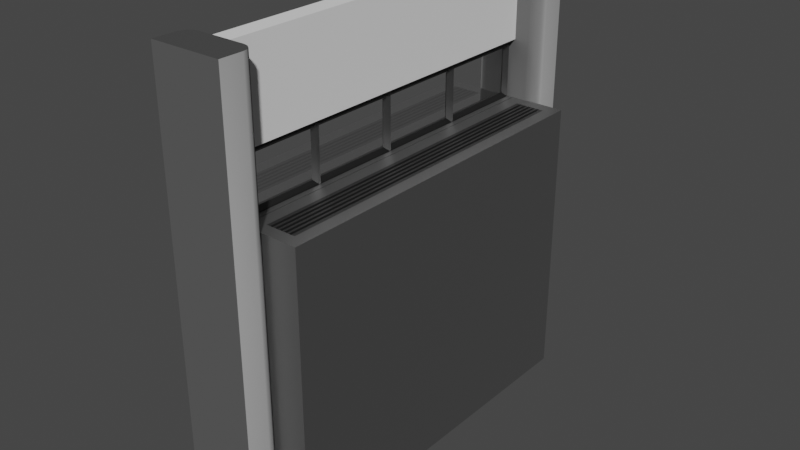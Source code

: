 # Source: window-2.blend  (saved by Blender 3.6.13; exported with 4.5.12 LTS)
import bpy
from mathutils import Matrix  # noqa: F401  (used for matrix-valued properties, if any)

bpy.ops.wm.read_factory_settings(use_empty=True)
scene = bpy.context.scene
scene.name = 'Scene'

# ---- collections
col_collection = bpy.data.collections.new('Collection'); scene.collection.children.link(col_collection)

# ---- images (referenced by path relative to the original .blend; pixels are not part of the script)
import os
ASSET_DIR = os.environ.get("B2B_ASSET_DIR", "")  # directory of the original .blend (textures are referenced by path, not embedded)
HERE = os.path.dirname(os.path.abspath(__file__))  # packed textures are extracted next to this script under _unpacked/

def load_image(name, relpath, width, height, colorspace="sRGB"):
    """Load a texture the original file referenced (path relative to the .blend, or extracted next to this script)."""
    p = next((c for c in (os.path.join(HERE, relpath), os.path.join(ASSET_DIR, relpath)) if relpath and os.path.exists(c)), "")
    if p:
        img = bpy.data.images.load(p, check_existing=True)
        img.name = name
    else:  # same state as the original file: an image datablock whose file is absent (Cycles renders it pink)
        img = bpy.data.images.new(name, width, height)
        img.source = "FILE"
        img.filepath = "//" + (relpath or name)
    img.colorspace_settings.name = colorspace
    return img
img_stucco_normal_jpg = load_image('stucco-normal.jpg', 'stucco-normal.jpg', 1024, 1024, 'sRGB')

# ---- materials (node trees are filled in below, after node groups)
mat_metal_001 = bpy.data.materials.new('metal.001')
mat_metal_001.use_transparent_shadow = False
mat_darkmet = bpy.data.materials.new('darkmet')
mat_darkmet.use_transparent_shadow = False
mat_metal = bpy.data.materials.new('metal')
mat_metal.use_transparent_shadow = False
mat_material_001 = bpy.data.materials.new('Material.001')
mat_material_001.use_transparent_shadow = False
mat_window_001 = bpy.data.materials.new('window.001')
mat_window_001.surface_render_method = 'BLENDED'
mat_window_001.blend_method = 'BLEND'
mat_window_001.use_transparent_shadow = False
mat_gray = bpy.data.materials.new('gray')
mat_gray.use_transparent_shadow = False

# ---- node groups
ng_auto_smooth = bpy.data.node_groups.new('Auto Smooth', 'GeometryNodeTree')
_s = ng_auto_smooth.interface.new_socket(name='Geometry', in_out='OUTPUT', socket_type='NodeSocketGeometry')
_s = ng_auto_smooth.interface.new_socket(name='Geometry', in_out='INPUT', socket_type='NodeSocketGeometry')
_s = ng_auto_smooth.interface.new_socket(name='Angle', in_out='INPUT', socket_type='NodeSocketFloat')
_s.subtype = 'ANGLE'
_s.min_value = 0.0
_s.max_value = 3.142
ng_auto_smooth.is_modifier = True
_N = ng_auto_smooth.nodes; _L = ng_auto_smooth.links
n0 = _N.new('NodeGroupOutput'); n0.name = 'Group Output'; n0.location = (480, -100)
n1 = _N.new('NodeGroupInput'); n1.name = 'Group Input'; n1.location = (-420, -300)
n2 = _N.new('NodeGroupInput'); n2.name = 'Group Input.001'; n2.location = (-60, -100)
n3 = _N.new('GeometryNodeSetShadeSmooth'); n3.name = 'Set Shade Smooth'; n3.location = (120, -100)
n3.domain = 'EDGE'
n4 = _N.new('GeometryNodeSetShadeSmooth'); n4.name = 'Set Shade Smooth.001'; n4.location = (300, -100)
n5 = _N.new('GeometryNodeInputMeshEdgeAngle'); n5.name = 'Edge Angle'; n5.location = (-420, -220)
n6 = _N.new('GeometryNodeInputEdgeSmooth'); n6.name = 'Is Edge Smooth'; n6.location = (-60, -160)
n7 = _N.new('GeometryNodeInputShadeSmooth'); n7.name = 'Is Face Smooth'; n7.location = (-240, -340)
n8 = _N.new('FunctionNodeBooleanMath'); n8.name = 'Boolean Math'; n8.location = (-60, -220)
n9 = _N.new('FunctionNodeCompare'); n9.name = 'Compare'; n9.location = (-240, -180)
n9.operation = 'LESS_EQUAL'
_L.new(n5.outputs[0], n9.inputs[0])
_L.new(n4.outputs[0], n0.inputs[0])
_L.new(n1.outputs[1], n9.inputs[1])
_L.new(n9.outputs[0], n8.inputs[0])
_L.new(n7.outputs[0], n8.inputs[1])
_L.new(n2.outputs[0], n3.inputs[0])
_L.new(n6.outputs[0], n3.inputs[1])
_L.new(n3.outputs[0], n4.inputs[0])
_L.new(n8.outputs[0], n3.inputs[2])
n0.is_active_output = True

# ---- material node trees
mat_metal_001.use_nodes = True; mat_metal_001.node_tree.nodes.clear()
_N = mat_metal_001.node_tree.nodes; _L = mat_metal_001.node_tree.links
n0 = _N.new('ShaderNodeBsdfPrincipled'); n0.name = 'Principled BSDF'; n0.location = (10, 300)
n0.distribution = 'GGX'
n0.subsurface_method = 'RANDOM_WALK_SKIN'
n0.inputs[0].default_value = (0.3931, 0.3931, 0.3931, 1.0)
n0.inputs[1].default_value = 1.0
n0.inputs[3].default_value = 1.45
n0.inputs[27].default_value = (0.0, 0.0, 0.0, 1.0)
n0.inputs[28].default_value = 1.0
n1 = _N.new('ShaderNodeOutputMaterial'); n1.name = 'Material Output'; n1.location = (300, 300)
_L.new(n0.outputs[0], n1.inputs[0])
n1.is_active_output = True
mat_darkmet.use_nodes = True; mat_darkmet.node_tree.nodes.clear()
_N = mat_darkmet.node_tree.nodes; _L = mat_darkmet.node_tree.links
n0 = _N.new('ShaderNodeBsdfPrincipled'); n0.name = 'Principled BSDF'; n0.location = (10, 300)
n0.distribution = 'GGX'
n0.subsurface_method = 'RANDOM_WALK_SKIN'
n0.inputs[0].default_value = (0.168, 0.168, 0.168, 1.0)
n0.inputs[1].default_value = 1.0
n0.inputs[3].default_value = 1.45
n0.inputs[27].default_value = (0.0, 0.0, 0.0, 1.0)
n0.inputs[28].default_value = 1.0
n1 = _N.new('ShaderNodeOutputMaterial'); n1.name = 'Material Output'; n1.location = (300, 300)
_L.new(n0.outputs[0], n1.inputs[0])
n1.is_active_output = True
mat_metal.use_nodes = True; mat_metal.node_tree.nodes.clear()
_N = mat_metal.node_tree.nodes; _L = mat_metal.node_tree.links
n0 = _N.new('ShaderNodeBsdfPrincipled'); n0.name = 'Principled BSDF'; n0.location = (10, 300)
n0.distribution = 'GGX'
n0.subsurface_method = 'RANDOM_WALK_SKIN'
n0.inputs[0].default_value = (0.08001, 0.08001, 0.08001, 1.0)
n0.inputs[1].default_value = 1.0
n0.inputs[3].default_value = 1.45
n0.inputs[27].default_value = (0.0, 0.0, 0.0, 1.0)
n0.inputs[28].default_value = 1.0
n1 = _N.new('ShaderNodeOutputMaterial'); n1.name = 'Material Output'; n1.location = (300, 300)
_L.new(n0.outputs[0], n1.inputs[0])
n1.is_active_output = True
mat_material_001.use_nodes = True; mat_material_001.node_tree.nodes.clear()
_N = mat_material_001.node_tree.nodes; _L = mat_material_001.node_tree.links
n0 = _N.new('ShaderNodeBsdfPrincipled'); n0.name = 'Principled BSDF'; n0.location = (10, 300)
n0.distribution = 'GGX'
n0.subsurface_method = 'RANDOM_WALK_SKIN'
n0.inputs[3].default_value = 1.45
n0.inputs[27].default_value = (0.0, 0.0, 0.0, 1.0)
n0.inputs[28].default_value = 1.0
n1 = _N.new('ShaderNodeOutputMaterial'); n1.name = 'Material Output'; n1.location = (300, 300)
_L.new(n0.outputs[0], n1.inputs[0])
n1.is_active_output = True
mat_window_001.use_nodes = True; mat_window_001.node_tree.nodes.clear()
_N = mat_window_001.node_tree.nodes; _L = mat_window_001.node_tree.links
n0 = _N.new('ShaderNodeBsdfPrincipled'); n0.name = 'Principled BSDF'; n0.location = (10, 300)
n0.distribution = 'GGX'
n0.subsurface_method = 'RANDOM_WALK_SKIN'
n0.inputs[0].default_value = (1.0, 1.0, 1.0, 1.0)
n0.inputs[1].default_value = 1.0
n0.inputs[2].default_value = 0.0
n0.inputs[3].default_value = 1.45
n0.inputs[4].default_value = 0.3
n0.inputs[27].default_value = (0.0, 0.0, 0.0, 1.0)
n0.inputs[28].default_value = 1.0
n1 = _N.new('ShaderNodeOutputMaterial'); n1.name = 'Material Output'; n1.location = (300, 300)
_L.new(n0.outputs[0], n1.inputs[0])
n1.is_active_output = True
mat_gray.use_nodes = True; mat_gray.node_tree.nodes.clear()
_N = mat_gray.node_tree.nodes; _L = mat_gray.node_tree.links
n0 = _N.new('ShaderNodeBsdfPrincipled'); n0.name = 'Principled BSDF'; n0.location = (10, 300)
n0.distribution = 'GGX'
n0.subsurface_method = 'RANDOM_WALK_SKIN'
n0.inputs[0].default_value = (0.1626, 0.1626, 0.1626, 1.0)
n0.inputs[3].default_value = 1.45
n0.inputs[27].default_value = (0.0, 0.0, 0.0, 1.0)
n0.inputs[28].default_value = 1.0
n1 = _N.new('ShaderNodeOutputMaterial'); n1.name = 'Material Output'; n1.location = (300, 300)
n2 = _N.new('ShaderNodeNormalMap'); n2.name = 'Normal Map'; n2.location = (-209, -261)
n3 = _N.new('ShaderNodeTexImage'); n3.name = 'Image Texture'; n3.location = (-532, -358)
n3.image = img_stucco_normal_jpg
_L.new(n0.outputs[0], n1.inputs[0])
_L.new(n2.outputs[0], n0.inputs[5])
_L.new(n3.outputs[0], n2.inputs[1])
n1.is_active_output = True

# ---- world
world_world = bpy.data.worlds.new('World'); scene.world = world_world
world_world.use_nodes = True; world_world.node_tree.nodes.clear()
_N = world_world.node_tree.nodes; _L = world_world.node_tree.links
n0 = _N.new('ShaderNodeOutputWorld'); n0.name = 'World Output'; n0.location = (300, 300)
n1 = _N.new('ShaderNodeBackground'); n1.name = 'Background'; n1.location = (10, 300)
n1.inputs[0].default_value = (0.05088, 0.05088, 0.05088, 1.0)
_L.new(n1.outputs[0], n0.inputs[0])
n0.is_active_output = True
world_world.color = (0.05088, 0.05088, 0.05088)
world_world.use_sun_shadow = False
world_world.sun_shadow_jitter_overblur = 0.0

# ---- meshes
me_cube_003 = bpy.data.meshes.new('Cube.003')
me_cube_003.from_pydata([(1.0, 1.0, 6.314), (1.0, 1.0, -1.0), (1.0, -1.0, 6.314), (1.0, -1.0, -1.0), (-1.0, 1.0, 6.314), (-1.0, 1.0, -1.0), (-1.0, -1.0, 6.314), (-1.0, -1.0, -1.0), (0.5376, -0.9314, 6.314), (-0.5376, -0.9314, 6.314), (0.5376, 0.9314, 6.314), (-0.5376, 0.9314, 6.314), (-0.04646, 0.9314, 6.076), (0.04646, 0.9314, 6.076), (0.2257, -0.9314, 6.076), (0.1327, -0.9314, 6.076), (0.1327, 0.9314, 6.076), (0.2257, 0.9314, 6.076), (0.4049, -0.9314, 6.076), (0.3119, -0.9314, 6.076), (0.3119, 0.9314, 6.076), (0.4049, 0.9314, 6.076), (0.4049, -0.9314, 6.314), (0.3119, -0.9314, 6.314), (0.2257, -0.9314, 6.314), (0.1327, -0.9314, 6.314), (0.04646, -0.9314, 6.314), (-0.04646, -0.9314, 6.314), (-0.1327, -0.9314, 6.314), (-0.2257, -0.9314, 6.314), (-0.3119, -0.9314, 6.314), (-0.4049, -0.9314, 6.314), (-0.4049, 0.9314, 6.314), (-0.3119, 0.9314, 6.314), (-0.2257, 0.9314, 6.314), (-0.1327, 0.9314, 6.314), (-0.04646, 0.9314, 6.314), (0.04646, 0.9314, 6.314), (0.1327, 0.9314, 6.314), (0.2257, 0.9314, 6.314), (0.3119, 0.9314, 6.314), (0.4049, 0.9314, 6.314), (-0.04646, -0.9314, 6.076), (0.04646, -0.9314, 6.076), (-0.1327, 0.9314, 6.076), (-0.2257, 0.9314, 6.076), (-0.2257, -0.9314, 6.076), (-0.1327, -0.9314, 6.076), (-0.3119, 0.9314, 6.076), (-0.4049, 0.9314, 6.076), (-0.4049, -0.9314, 6.076), (-0.3119, -0.9314, 6.076), (-1.023, 1.0, 6.314), (-1.023, 1.0, -1.0), (-1.023, -1.0, 6.314), (-1.023, -1.0, -1.0), (-1.691, 1.0, 6.314), (-1.691, 1.0, -1.0), (-1.691, -1.0, 6.314), (-1.691, -1.0, -1.0), (-1.484, -0.9885, 7.833), (-1.23, -0.9885, 7.833), (-1.484, -0.9885, 6.313), (-1.23, -0.9885, 6.313), (-1.484, 0.9885, 7.833), (-1.23, 0.9885, 7.833), (-1.484, 0.9885, 6.313), (-1.23, 0.9885, 6.313), (-1.484, -0.9885, 7.712), (-1.23, -0.9885, 7.712), (-1.484, 0.9885, 7.712), (-1.23, 0.9885, 7.712), (-1.484, -0.4943, 6.313), (-1.23, -0.4943, 6.313), (-1.484, 0.0, 6.313), (-1.23, 0.0, 6.313), (-1.484, 0.4943, 6.313), (-1.23, 0.4943, 6.313), (-1.484, -0.4943, 7.712), (-1.23, -0.4943, 7.712), (-1.484, 0.0, 7.712), (-1.23, 0.0, 7.712), (-1.484, 0.4943, 7.712), (-1.23, 0.4943, 7.712), (-1.484, 0.5019, 6.341), (-1.23, 0.5019, 6.341), (-1.484, 0.9809, 6.341), (-1.23, 0.9809, 6.341), (-1.484, 0.9809, 7.685), (-1.23, 0.9809, 7.685), (-1.484, 0.5019, 7.685), (-1.23, 0.5019, 7.685), (-1.484, 0.007661, 6.341), (-1.23, 0.007661, 6.341), (-1.484, 0.4866, 6.341), (-1.23, 0.4866, 6.341), (-1.484, 0.007661, 7.685), (-1.23, 0.007661, 7.685), (-1.484, 0.4866, 7.685), (-1.23, 0.4866, 7.685), (-1.484, -0.4866, 6.341), (-1.23, -0.4866, 6.341), (-1.484, -0.007661, 6.341), (-1.23, -0.007661, 6.341), (-1.484, -0.4866, 7.685), (-1.23, -0.4866, 7.685), (-1.484, -0.007661, 7.685), (-1.23, -0.007661, 7.685), (-1.484, -0.9809, 7.685), (-1.23, -0.9809, 7.685), (-1.484, -0.9809, 6.341), (-1.23, -0.9809, 6.341), (-1.484, -0.5019, 6.341), (-1.23, -0.5019, 6.341), (-1.484, -0.5019, 7.685), (-1.23, -0.5019, 7.685), (-1.357, 0.969, 6.498), (-1.357, 0.969, 7.527), (-1.357, 1.0, 7.64), (-1.357, 1.0, 6.385), (-1.357, -0.969, 7.798), (-1.357, -0.4943, 7.798), (-1.357, 3.553e-15, 7.798), (-1.357, 0.4943, 7.798), (-1.357, 0.969, 7.798), (-1.357, -0.9313, 6.404), (-1.357, -0.5515, 6.404), (-1.357, -0.5086, 6.25), (-1.357, -0.9742, 6.25), (-1.357, -0.05723, 7.621), (-1.357, -0.437, 7.621), (-1.357, -0.4799, 7.775), (-1.357, -0.01433, 7.775), (-1.357, 0.05723, 6.404), (-1.357, 0.437, 6.404), (-1.357, 0.4799, 6.25), (-1.357, 0.01433, 6.25), (-1.357, 0.5215, 7.594), (-1.357, 0.5215, 6.432), (-1.357, 0.9613, 6.432), (-1.357, 0.9613, 7.594), (-1.357, 0.9313, 7.621), (-1.357, 0.5515, 7.621), (-1.357, 0.5086, 7.775), (-1.357, 0.9742, 7.775), (-1.357, 0.5138, 7.527), (-1.357, 0.5138, 6.498), (-1.357, 0.4824, 6.385), (-1.357, 0.4824, 7.64), (-1.357, 0.5515, 6.404), (-1.357, 0.9313, 6.404), (-1.357, 0.9742, 6.25), (-1.357, 0.5086, 6.25), (-1.357, 0.02719, 7.594), (-1.357, 0.02719, 6.432), (-1.357, 0.4671, 6.432), (-1.357, 0.4671, 7.594), (-1.357, 0.01953, 7.527), (-1.357, 0.01953, 6.498), (-1.357, -0.01187, 6.385), (-1.357, -0.01187, 7.64), (-1.357, 0.437, 7.621), (-1.357, 0.05723, 7.621), (-1.357, 0.01433, 7.775), (-1.357, 0.4799, 7.775), (-1.357, 0.4747, 6.498), (-1.357, 0.4747, 7.527), (-1.357, 0.5061, 7.64), (-1.357, 0.5061, 6.385), (-1.357, -0.4671, 7.594), (-1.357, -0.4671, 6.432), (-1.357, -0.02719, 6.432), (-1.357, -0.02719, 7.594), (-1.357, -0.01953, 6.498), (-1.357, -0.01953, 7.527), (-1.357, 0.01187, 7.64), (-1.357, 0.01187, 6.385), (-1.357, -0.437, 6.404), (-1.357, -0.05723, 6.404), (-1.357, -0.01433, 6.25), (-1.357, -0.4799, 6.25), (-1.357, -0.4747, 7.527), (-1.357, -0.4747, 6.498), (-1.357, -0.5061, 6.385), (-1.357, -0.5061, 7.64), (-1.357, -0.9613, 7.594), (-1.357, -0.9613, 6.432), (-1.357, -0.5215, 6.432), (-1.357, -0.5215, 7.594), (-1.357, -0.969, 7.527), (-1.357, -0.969, 6.498), (-1.357, -1.0, 6.385), (-1.357, -1.0, 7.64), (-1.357, -0.5515, 7.621), (-1.357, -0.9313, 7.621), (-1.357, -0.9742, 7.775), (-1.357, -0.5086, 7.775), (-1.357, -0.5138, 6.498), (-1.357, -0.5138, 7.527), (-1.357, -0.4824, 7.64), (-1.357, -0.4824, 6.385), (-1.357, -0.9885, 6.313), (-1.357, 0.9885, 6.313), (-1.357, -0.9885, 7.712), (-1.357, 0.9885, 7.712), (-1.357, -0.4943, 6.313), (-1.357, 0.0, 6.313), (-1.357, 0.4943, 6.313), (-1.357, -0.4943, 7.712), (-1.357, 0.0, 7.712), (-1.357, 0.4943, 7.712), (-1.357, 0.5019, 6.341), (-1.357, 0.9809, 6.341), (-1.357, 0.9809, 7.685), (-1.357, 0.5019, 7.685), (-1.357, 0.007661, 6.341), (-1.357, 0.4866, 6.341), (-1.357, 0.007661, 7.685), (-1.357, 0.4866, 7.685), (-1.357, -0.4866, 6.341), (-1.357, -0.007661, 6.341), (-1.357, -0.4866, 7.685), (-1.357, -0.007661, 7.685), (-1.357, -0.9809, 7.685), (-1.357, -0.9809, 6.341), (-1.357, -0.5019, 6.341), (-1.357, -0.5019, 7.685)], [], [(20, 19, 18, 21), (3, 2, 6, 7), (7, 6, 4, 5), (5, 1, 3, 7), (1, 0, 2, 3), (5, 4, 0, 1), (0, 4, 11, 32, 33, 34, 35, 36, 37, 38, 39, 40, 41, 10), (40, 39, 24, 23), (4, 6, 9, 11), (2, 0, 10, 8), (6, 2, 8, 22, 23, 24, 25, 26, 27, 28, 29, 30, 31, 9), (38, 37, 26, 25), (36, 35, 28, 27), (34, 33, 30, 29), (32, 11, 9, 31), (31, 30, 51, 50), (22, 41, 21, 18), (27, 26, 43, 42), (32, 31, 50, 49), (23, 22, 18, 19), (10, 41, 22, 8), (16, 15, 14, 17), (12, 42, 43, 13), (45, 46, 47, 44), (49, 50, 51, 48), (26, 37, 13, 43), (39, 38, 16, 17), (30, 33, 48, 51), (35, 34, 45, 44), (38, 25, 15, 16), (34, 29, 46, 45), (25, 24, 14, 15), (29, 28, 47, 46), (24, 39, 17, 14), (41, 40, 20, 21), (28, 35, 44, 47), (37, 36, 12, 13), (40, 23, 19, 20), (33, 32, 49, 48), (36, 27, 42, 12), (52, 56, 58, 54), (55, 54, 58, 59), (59, 58, 56, 57), (57, 53, 55, 59), (53, 52, 54, 55), (57, 56, 52, 53), (116, 117, 70, 66), (117, 116, 67, 71), (117, 118, 88, 70), (118, 117, 71, 89), (118, 119, 86, 88), (119, 118, 89, 87), (119, 116, 66, 86), (116, 119, 87, 67), (120, 68, 60), (120, 61, 69), (120, 121, 78, 68), (121, 120, 69, 79), (121, 122, 80, 78), (122, 121, 79, 81), (122, 123, 82, 80), (123, 122, 81, 83), (123, 124, 70, 82), (124, 123, 83, 71), (124, 64, 70), (124, 71, 65), (124, 120, 60, 64), (120, 124, 65, 61), (125, 126, 72, 62), (126, 125, 63, 73), (126, 127, 112, 72), (127, 126, 73, 113), (127, 128, 110, 112), (128, 127, 113, 111), (128, 125, 62, 110), (125, 128, 111, 63), (129, 130, 78, 80), (130, 129, 81, 79), (130, 131, 104, 78), (131, 130, 79, 105), (131, 132, 106, 104), (132, 131, 105, 107), (132, 129, 80, 106), (129, 132, 107, 81), (133, 134, 76, 74), (134, 133, 75, 77), (134, 135, 94, 76), (135, 134, 77, 95), (135, 136, 92, 94), (136, 135, 95, 93), (136, 133, 74, 92), (133, 136, 93, 75), (137, 138, 84, 90), (138, 137, 91, 85), (138, 139, 86, 84), (139, 138, 85, 87), (139, 140, 88, 86), (140, 139, 87, 89), (140, 137, 90, 88), (137, 140, 89, 91), (141, 142, 82, 70), (142, 141, 71, 83), (142, 143, 90, 82), (143, 142, 83, 91), (143, 144, 88, 90), (144, 143, 91, 89), (144, 141, 70, 88), (141, 144, 89, 71), (145, 146, 76, 82), (146, 145, 83, 77), (146, 147, 84, 76), (147, 146, 77, 85), (147, 148, 90, 84), (148, 147, 85, 91), (148, 145, 82, 90), (145, 148, 91, 83), (149, 150, 66, 76), (150, 149, 77, 67), (150, 151, 86, 66), (151, 150, 67, 87), (151, 152, 84, 86), (152, 151, 87, 85), (152, 149, 76, 84), (149, 152, 85, 77), (153, 154, 92, 96), (154, 153, 97, 93), (154, 155, 94, 92), (155, 154, 93, 95), (155, 156, 98, 94), (156, 155, 95, 99), (156, 153, 96, 98), (153, 156, 99, 97), (157, 158, 74, 80), (158, 157, 81, 75), (158, 159, 92, 74), (159, 158, 75, 93), (159, 160, 96, 92), (160, 159, 93, 97), (160, 157, 80, 96), (157, 160, 97, 81), (161, 162, 80, 82), (162, 161, 83, 81), (162, 163, 96, 80), (163, 162, 81, 97), (163, 164, 98, 96), (164, 163, 97, 99), (164, 161, 82, 98), (161, 164, 99, 83), (165, 166, 82, 76), (166, 165, 77, 83), (166, 167, 98, 82), (167, 166, 83, 99), (167, 168, 94, 98), (168, 167, 99, 95), (168, 165, 76, 94), (165, 168, 95, 77), (169, 170, 100, 104), (170, 169, 105, 101), (170, 171, 102, 100), (171, 170, 101, 103), (171, 172, 106, 102), (172, 171, 103, 107), (172, 169, 104, 106), (169, 172, 107, 105), (173, 174, 80, 74), (174, 173, 75, 81), (174, 175, 106, 80), (175, 174, 81, 107), (175, 176, 102, 106), (176, 175, 107, 103), (176, 173, 74, 102), (173, 176, 103, 75), (177, 178, 74, 72), (178, 177, 73, 75), (178, 179, 102, 74), (179, 178, 75, 103), (179, 180, 100, 102), (180, 179, 103, 101), (180, 177, 72, 100), (177, 180, 101, 73), (181, 182, 72, 78), (182, 181, 79, 73), (182, 183, 100, 72), (183, 182, 73, 101), (183, 184, 104, 100), (184, 183, 101, 105), (184, 181, 78, 104), (181, 184, 105, 79), (185, 186, 110, 108), (186, 185, 109, 111), (186, 187, 112, 110), (187, 186, 111, 113), (187, 188, 114, 112), (188, 187, 113, 115), (188, 185, 108, 114), (185, 188, 115, 109), (189, 190, 62, 68), (190, 189, 69, 63), (190, 191, 110, 62), (191, 190, 63, 111), (191, 192, 108, 110), (192, 191, 111, 109), (192, 189, 68, 108), (189, 192, 109, 69), (193, 194, 68, 78), (194, 193, 79, 69), (194, 195, 108, 68), (195, 194, 69, 109), (195, 196, 114, 108), (196, 195, 109, 115), (196, 193, 78, 114), (193, 196, 115, 79), (197, 198, 78, 72), (198, 197, 73, 79), (198, 199, 114, 78), (199, 198, 79, 115), (199, 200, 112, 114), (200, 199, 115, 113), (200, 197, 72, 112), (197, 200, 113, 73), (202, 204, 213, 212), (201, 205, 225, 224), (209, 208, 221, 222), (206, 207, 216, 215), (204, 210, 214, 213), (210, 207, 211, 214), (207, 202, 212, 211), (209, 206, 215, 217), (210, 209, 217, 218), (207, 210, 218, 216), (221, 219, 220, 222), (206, 209, 222, 220), (205, 206, 220, 219), (208, 205, 219, 221), (203, 201, 224, 223), (208, 203, 223, 226), (205, 208, 226, 225), (156, 153, 154, 155), (188, 185, 186, 187), (140, 137, 138, 139)])
me_cube_003.polygons.foreach_set('material_index', [1, 0, 0, 0, 0, 0, 0, 1, 0, 0, 0, 1, 1, 1, 1, 1, 1, 1, 1, 1, 1, 1, 1, 1, 1, 1, 1, 1, 1, 1, 1, 1, 1, 1, 1, 1, 1, 1, 1, 1, 0, 0, 0, 0, 0, 0, 2, 2, 2, 2, 2, 2, 2, 2, 2, 2, 2, 2, 2, 2, 2, 2, 2, 2, 2, 2, 2, 2, 2, 2, 2, 2, 2, 2, 2, 2, 2, 2, 2, 2, 2, 2, 2, 2, 2, 2, 2, 2, 2, 2, 2, 2, 2, 2, 2, 2, 2, 2, 2, 2, 2, 2, 2, 2, 2, 2, 2, 2, 2, 2, 2, 2, 2, 2, 2, 2, 2, 2, 2, 2, 2, 2, 2, 2, 2, 2, 2, 2, 2, 2, 2, 2, 2, 2, 2, 2, 2, 2, 2, 2, 2, 2, 2, 2, 2, 2, 2, 2, 2, 2, 2, 2, 2, 2, 2, 2, 2, 2, 2, 2, 2, 2, 2, 2, 2, 2, 2, 2, 2, 2, 2, 2, 2, 2, 2, 2, 2, 2, 2, 2, 2, 2, 2, 2, 2, 2, 2, 2, 2, 2, 2, 2, 2, 2, 2, 2, 2, 2, 2, 2, 2, 2, 2, 2, 2, 2, 2, 2, 2, 2, 2, 2, 2, 2, 2, 2, 2, 2, 2, 2, 4, 4, 4, 4, 4, 4, 4, 4, 4, 4, 4, 4, 4, 4, 4, 4, 4, 4, 4, 4])
_uv = me_cube_003.uv_layers.new(name='UVMap')
_uv.uv.foreach_set('vector', [0.6775, 0.5, 0.6775, 0.75, 0.6559, 0.75, 0.6559, 0.5, 0.375, 0.75, 0.625, 0.75, 0.625, 1.0, 0.375, 1.0, 0.375, 0.0, 0.625, 0.0, 0.625, 0.25, 0.375, 0.25, 0.125, 0.5, 0.375, 0.5, 0.375, 0.75, 0.125, 0.75, 0.375, 0.5, 0.625, 0.5, 0.625, 0.75, 0.375, 0.75, 0.375, 0.25, 0.625, 0.25, 0.625, 0.5, 0.375, 0.5, 0.625, 0.5, 0.625, 0.25, 0.625, 0.25, 0.625, 0.2809, 0.625, 0.3025, 0.625, 0.3225, 0.625, 0.3441, 0.625, 0.3642, 0.625, 0.3858, 0.625, 0.4059, 0.625, 0.4275, 0.625, 0.4475, 0.625, 0.4691, 0.625, 0.5, 0.6775, 0.5, 0.6975, 0.5, 0.6975, 0.75, 0.6775, 0.75, 0.625, 0.25, 0.625, 0.0, 0.625, 0.0, 0.625, 0.25, 0.625, 0.75, 0.625, 0.5, 0.625, 0.5, 0.625, 0.75, 0.625, 1.0, 0.625, 0.75, 0.625, 0.75, 0.625, 0.7809, 0.625, 0.8025, 0.625, 0.8225, 0.625, 0.8441, 0.625, 0.8642, 0.625, 0.8858, 0.625, 0.9059, 0.625, 0.9275, 0.625, 0.9475, 0.625, 0.9691, 0.625, 1.0, 0.7191, 0.5, 0.7392, 0.5, 0.7392, 0.75, 0.7191, 0.75, 0.7608, 0.5, 0.7809, 0.5, 0.7809, 0.75, 0.7608, 0.75, 0.8025, 0.5, 0.8225, 0.5, 0.8225, 0.75, 0.8025, 0.75, 0.8441, 0.5, 0.875, 0.5, 0.875, 0.75, 0.8441, 0.75, 0.625, 0.9691, 0.625, 0.9475, 0.625, 0.9475, 0.625, 0.9691, 0.6559, 0.75, 0.6559, 0.5, 0.6559, 0.5, 0.6559, 0.75, 0.625, 0.8858, 0.625, 0.8642, 0.625, 0.8642, 0.625, 0.8858, 0.8441, 0.5, 0.8441, 0.75, 0.8441, 0.75, 0.8441, 0.5, 0.625, 0.8025, 0.625, 0.7809, 0.625, 0.7809, 0.625, 0.8025, 0.625, 0.5, 0.6559, 0.5, 0.6559, 0.75, 0.625, 0.75, 0.7191, 0.5, 0.7191, 0.75, 0.6975, 0.75, 0.6975, 0.5, 0.7608, 0.5, 0.7608, 0.75, 0.7392, 0.75, 0.7392, 0.5, 0.8025, 0.5, 0.8025, 0.75, 0.7809, 0.75, 0.7809, 0.5, 0.8441, 0.5, 0.8441, 0.75, 0.8225, 0.75, 0.8225, 0.5, 0.7392, 0.75, 0.7392, 0.5, 0.7392, 0.5, 0.7392, 0.75, 0.625, 0.4275, 0.625, 0.4059, 0.625, 0.4059, 0.625, 0.4275, 0.8225, 0.75, 0.8225, 0.5, 0.8225, 0.5, 0.8225, 0.75, 0.625, 0.3441, 0.625, 0.3225, 0.625, 0.3225, 0.625, 0.3441, 0.7191, 0.5, 0.7191, 0.75, 0.7191, 0.75, 0.7191, 0.5, 0.8025, 0.5, 0.8025, 0.75, 0.8025, 0.75, 0.8025, 0.5, 0.625, 0.8441, 0.625, 0.8225, 0.625, 0.8225, 0.625, 0.8441, 0.625, 0.9275, 0.625, 0.9059, 0.625, 0.9059, 0.625, 0.9275, 0.6975, 0.75, 0.6975, 0.5, 0.6975, 0.5, 0.6975, 0.75, 0.625, 0.4691, 0.625, 0.4475, 0.625, 0.4475, 0.625, 0.4691, 0.7809, 0.75, 0.7809, 0.5, 0.7809, 0.5, 0.7809, 0.75, 0.625, 0.3858, 0.625, 0.3642, 0.625, 0.3642, 0.625, 0.3858, 0.6775, 0.5, 0.6775, 0.75, 0.6775, 0.75, 0.6775, 0.5, 0.625, 0.3025, 0.625, 0.2809, 0.625, 0.2809, 0.625, 0.3025, 0.7608, 0.5, 0.7608, 0.75, 0.7608, 0.75, 0.7608, 0.5, 0.625, 0.5, 0.875, 0.5, 0.875, 0.75, 0.625, 0.75, 0.375, 0.75, 0.625, 0.75, 0.625, 1.0, 0.375, 1.0, 0.375, 0.0, 0.625, 0.0, 0.625, 0.25, 0.375, 0.25, 0.125, 0.5, 0.375, 0.5, 0.375, 0.75, 0.125, 0.75, 0.375, 0.5, 0.625, 0.5, 0.625, 0.75, 0.375, 0.75, 0.375, 0.25, 0.625, 0.25, 0.625, 0.5, 0.375, 0.5, 0.0, 0.0, 0.0, 0.0, 0.0, 0.0, 0.0, 0.0, 0.0, 0.0, 0.0, 0.0, 0.0, 0.0, 0.0, 0.0, 0.0, 0.0, 0.0, 0.0, 0.0, 0.0, 0.0, 0.0, 0.0, 0.0, 0.0, 0.0, 0.0, 0.0, 0.0, 0.0, 0.0, 0.0, 0.0, 0.0, 0.0, 0.0, 0.0, 0.0, 0.0, 0.0, 0.0, 0.0, 0.0, 0.0, 0.0, 0.0, 0.0, 0.0, 0.0, 0.0, 0.0, 0.0, 0.0, 0.0, 0.0, 0.0, 0.0, 0.0, 0.0, 0.0, 0.0, 0.0, 0.7521, 0.0, 0.7521, 0.0, 0.0, 0.0, 0.0, 0.0, 0.0, 0.0, 0.7521, 0.0, 0.7521, 0.0, 0.7521, 0.25, 0.7521, 0.25, 0.7521, 0.0, 0.7521, 0.25, 0.7521, 0.0, 0.7521, 0.0, 0.7521, 0.25, 0.7521, 0.25, 0.7521, 0.5, 0.7521, 0.5, 0.7521, 0.25, 0.7521, 0.5, 0.7521, 0.25, 0.7521, 0.25, 0.7521, 0.5, 0.7521, 0.5, 0.7521, 0.75, 0.7521, 0.75, 0.7521, 0.5, 0.7521, 0.75, 0.7521, 0.5, 0.7521, 0.5, 0.7521, 0.75, 0.7521, 0.75, 0.7521, 1.0, 0.7521, 1.0, 0.7521, 0.75, 0.7521, 1.0, 0.7521, 0.75, 0.7521, 0.75, 0.7521, 1.0, 0.0, 1.0, 0.0, 1.0, 0.7521, 1.0, 0.7521, 1.0, 0.7521, 1.0, 0.0, 1.0, 0.0, 1.0, 0.0, 0.0, 0.0, 0.0, 0.0, 1.0, 0.0, 0.0, 0.0, 1.0, 0.0, 1.0, 0.0, 0.0, 0.0, 0.0, 0.0, 0.0, 0.0, 0.0, 0.0, 0.0, 0.0, 0.0, 0.0, 0.0, 0.0, 0.0, 0.0, 0.0, 0.0, 0.0, 0.0, 0.0, 0.0, 0.0, 0.0, 0.0, 0.0, 0.0, 0.0, 0.0, 0.0, 0.0, 0.0, 0.0, 0.0, 0.0, 0.0, 0.0, 0.0, 0.0, 0.0, 0.0, 0.0, 0.0, 0.0, 0.0, 0.0, 0.0, 0.0, 0.0, 0.0, 0.0, 0.0, 0.0, 0.0, 0.0, 0.0, 0.0, 0.0, 0.0, 0.0, 0.0, 0.0, 0.0, 0.0, 0.0, 0.7521, 0.5, 0.7521, 0.25, 0.7521, 0.25, 0.7521, 0.5, 0.7521, 0.25, 0.7521, 0.5, 0.7521, 0.5, 0.7521, 0.25, 0.7521, 0.25, 0.7521, 0.25, 0.7521, 0.25, 0.7521, 0.25, 0.7521, 0.25, 0.7521, 0.25, 0.7521, 0.25, 0.7521, 0.25, 0.7521, 0.25, 0.7521, 0.5, 0.7521, 0.5, 0.7521, 0.25, 0.7521, 0.5, 0.7521, 0.25, 0.7521, 0.25, 0.7521, 0.5, 0.7521, 0.5, 0.7521, 0.5, 0.7521, 0.5, 0.7521, 0.5, 0.7521, 0.5, 0.7521, 0.5, 0.7521, 0.5, 0.7521, 0.5, 0.0, 0.0, 0.0, 0.0, 0.0, 0.0, 0.0, 0.0, 0.0, 0.0, 0.0, 0.0, 0.0, 0.0, 0.0, 0.0, 0.0, 0.0, 0.0, 0.0, 0.0, 0.0, 0.0, 0.0, 0.0, 0.0, 0.0, 0.0, 0.0, 0.0, 0.0, 0.0, 0.0, 0.0, 0.0, 0.0, 0.0, 0.0, 0.0, 0.0, 0.0, 0.0, 0.0, 0.0, 0.0, 0.0, 0.0, 0.0, 0.0, 0.0, 0.0, 0.0, 0.0, 0.0, 0.0, 0.0, 0.0, 0.0, 0.0, 0.0, 0.0, 0.0, 0.0, 0.0, 0.7521, 0.75, 1.0, 0.75, 1.0, 0.75, 0.7521, 0.75, 1.0, 0.75, 0.7521, 0.75, 0.7521, 0.75, 1.0, 0.75, 1.0, 0.75, 1.0, 1.0, 1.0, 1.0, 1.0, 0.75, 1.0, 1.0, 1.0, 0.75, 1.0, 0.75, 1.0, 1.0, 1.0, 1.0, 0.7521, 1.0, 0.7521, 1.0, 1.0, 1.0, 0.7521, 1.0, 1.0, 1.0, 1.0, 1.0, 0.7521, 1.0, 0.7521, 1.0, 0.7521, 0.75, 0.7521, 0.75, 0.7521, 1.0, 0.7521, 0.75, 0.7521, 1.0, 0.7521, 1.0, 0.7521, 0.75, 0.7521, 1.0, 0.7521, 0.75, 0.7521, 0.75, 0.7521, 1.0, 0.7521, 0.75, 0.7521, 1.0, 0.7521, 1.0, 0.7521, 0.75, 0.7521, 0.75, 0.7521, 0.75, 0.7521, 0.75, 0.7521, 0.75, 0.7521, 0.75, 0.7521, 0.75, 0.7521, 0.75, 0.7521, 0.75, 0.7521, 0.75, 0.7521, 1.0, 0.7521, 1.0, 0.7521, 0.75, 0.7521, 1.0, 0.7521, 0.75, 0.7521, 0.75, 0.7521, 1.0, 0.7521, 1.0, 0.7521, 1.0, 0.7521, 1.0, 0.7521, 1.0, 0.7521, 1.0, 0.7521, 1.0, 0.7521, 1.0, 0.7521, 1.0, 0.7521, 0.75, 1.0, 0.75, 1.0, 0.75, 0.7521, 0.75, 1.0, 0.75, 0.7521, 0.75, 0.7521, 0.75, 1.0, 0.75, 1.0, 0.75, 1.0, 0.75, 1.0, 0.75, 1.0, 0.75, 1.0, 0.75, 1.0, 0.75, 1.0, 0.75, 1.0, 0.75, 1.0, 0.75, 0.7521, 0.75, 0.7521, 0.75, 1.0, 0.75, 0.7521, 0.75, 1.0, 0.75, 1.0, 0.75, 0.7521, 0.75, 0.7521, 0.75, 0.7521, 0.75, 0.7521, 0.75, 0.7521, 0.75, 0.7521, 0.75, 0.7521, 0.75, 0.7521, 0.75, 0.7521, 0.75, 0.0, 0.0, 0.0, 0.0, 0.0, 0.0, 0.0, 0.0, 0.0, 0.0, 0.0, 0.0, 0.0, 0.0, 0.0, 0.0, 0.0, 0.0, 0.0, 0.0, 0.0, 0.0, 0.0, 0.0, 0.0, 0.0, 0.0, 0.0, 0.0, 0.0, 0.0, 0.0, 0.0, 0.0, 0.0, 0.0, 0.0, 0.0, 0.0, 0.0, 0.0, 0.0, 0.0, 0.0, 0.0, 0.0, 0.0, 0.0, 0.0, 0.0, 0.0, 0.0, 0.0, 0.0, 0.0, 0.0, 0.0, 0.0, 0.0, 0.0, 0.0, 0.0, 0.0, 0.0, 0.7521, 0.5, 1.0, 0.5, 1.0, 0.5, 0.7521, 0.5, 1.0, 0.5, 0.7521, 0.5, 0.7521, 0.5, 1.0, 0.5, 1.0, 0.5, 1.0, 0.75, 1.0, 0.75, 1.0, 0.5, 1.0, 0.75, 1.0, 0.5, 1.0, 0.5, 1.0, 0.75, 1.0, 0.75, 0.7521, 0.75, 0.7521, 0.75, 1.0, 0.75, 0.7521, 0.75, 1.0, 0.75, 1.0, 0.75, 0.7521, 0.75, 0.7521, 0.75, 0.7521, 0.5, 0.7521, 0.5, 0.7521, 0.75, 0.7521, 0.5, 0.7521, 0.75, 0.7521, 0.75, 0.7521, 0.5, 0.7521, 0.5, 1.0, 0.5, 1.0, 0.5, 0.7521, 0.5, 1.0, 0.5, 0.7521, 0.5, 0.7521, 0.5, 1.0, 0.5, 1.0, 0.5, 1.0, 0.5, 1.0, 0.5, 1.0, 0.5, 1.0, 0.5, 1.0, 0.5, 1.0, 0.5, 1.0, 0.5, 1.0, 0.5, 0.7521, 0.5, 0.7521, 0.5, 1.0, 0.5, 0.7521, 0.5, 1.0, 0.5, 1.0, 0.5, 0.7521, 0.5, 0.7521, 0.5, 0.7521, 0.5, 0.7521, 0.5, 0.7521, 0.5, 0.7521, 0.5, 0.7521, 0.5, 0.7521, 0.5, 0.7521, 0.5, 0.7521, 0.75, 0.7521, 0.5, 0.7521, 0.5, 0.7521, 0.75, 0.7521, 0.5, 0.7521, 0.75, 0.7521, 0.75, 0.7521, 0.5, 0.7521, 0.5, 0.7521, 0.5, 0.7521, 0.5, 0.7521, 0.5, 0.7521, 0.5, 0.7521, 0.5, 0.7521, 0.5, 0.7521, 0.5, 0.7521, 0.5, 0.7521, 0.75, 0.7521, 0.75, 0.7521, 0.5, 0.7521, 0.75, 0.7521, 0.5, 0.7521, 0.5, 0.7521, 0.75, 0.7521, 0.75, 0.7521, 0.75, 0.7521, 0.75, 0.7521, 0.75, 0.7521, 0.75, 0.7521, 0.75, 0.7521, 0.75, 0.7521, 0.75, 1.0, 0.75, 0.7521, 0.75, 0.7521, 0.75, 1.0, 0.75, 0.7521, 0.75, 1.0, 0.75, 1.0, 0.75, 0.7521, 0.75, 0.7521, 0.75, 0.7521, 0.75, 0.7521, 0.75, 0.7521, 0.75, 0.7521, 0.75, 0.7521, 0.75, 0.7521, 0.75, 0.7521, 0.75, 0.7521, 0.75, 1.0, 0.75, 1.0, 0.75, 0.7521, 0.75, 1.0, 0.75, 0.7521, 0.75, 0.7521, 0.75, 1.0, 0.75, 1.0, 0.75, 1.0, 0.75, 1.0, 0.75, 1.0, 0.75, 1.0, 0.75, 1.0, 0.75, 1.0, 0.75, 1.0, 0.75, 0.7521, 0.25, 1.0, 0.25, 1.0, 0.25, 0.7521, 0.25, 1.0, 0.25, 0.7521, 0.25, 0.7521, 0.25, 1.0, 0.25, 1.0, 0.25, 1.0, 0.5, 1.0, 0.5, 1.0, 0.25, 1.0, 0.5, 1.0, 0.25, 1.0, 0.25, 1.0, 0.5, 1.0, 0.5, 0.7521, 0.5, 0.7521, 0.5, 1.0, 0.5, 0.7521, 0.5, 1.0, 0.5, 1.0, 0.5, 0.7521, 0.5, 0.7521, 0.5, 0.7521, 0.25, 0.7521, 0.25, 0.7521, 0.5, 0.7521, 0.25, 0.7521, 0.5, 0.7521, 0.5, 0.7521, 0.25, 1.0, 0.5, 0.7521, 0.5, 0.7521, 0.5, 1.0, 0.5, 0.7521, 0.5, 1.0, 0.5, 1.0, 0.5, 0.7521, 0.5, 0.7521, 0.5, 0.7521, 0.5, 0.7521, 0.5, 0.7521, 0.5, 0.7521, 0.5, 0.7521, 0.5, 0.7521, 0.5, 0.7521, 0.5, 0.7521, 0.5, 1.0, 0.5, 1.0, 0.5, 0.7521, 0.5, 1.0, 0.5, 0.7521, 0.5, 0.7521, 0.5, 1.0, 0.5, 1.0, 0.5, 1.0, 0.5, 1.0, 0.5, 1.0, 0.5, 1.0, 0.5, 1.0, 0.5, 1.0, 0.5, 1.0, 0.5, 0.0, 0.0, 0.0, 0.0, 0.0, 0.0, 0.0, 0.0, 0.0, 0.0, 0.0, 0.0, 0.0, 0.0, 0.0, 0.0, 0.0, 0.0, 0.0, 0.0, 0.0, 0.0, 0.0, 0.0, 0.0, 0.0, 0.0, 0.0, 0.0, 0.0, 0.0, 0.0, 0.0, 0.0, 0.0, 0.0, 0.0, 0.0, 0.0, 0.0, 0.0, 0.0, 0.0, 0.0, 0.0, 0.0, 0.0, 0.0, 0.0, 0.0, 0.0, 0.0, 0.0, 0.0, 0.0, 0.0, 0.0, 0.0, 0.0, 0.0, 0.0, 0.0, 0.0, 0.0, 0.7521, 0.25, 1.0, 0.25, 1.0, 0.25, 0.7521, 0.25, 1.0, 0.25, 0.7521, 0.25, 0.7521, 0.25, 1.0, 0.25, 1.0, 0.25, 1.0, 0.25, 1.0, 0.25, 1.0, 0.25, 1.0, 0.25, 1.0, 0.25, 1.0, 0.25, 1.0, 0.25, 1.0, 0.25, 0.7521, 0.25, 0.7521, 0.25, 1.0, 0.25, 0.7521, 0.25, 1.0, 0.25, 1.0, 0.25, 0.7521, 0.25, 0.7521, 0.25, 0.7521, 0.25, 0.7521, 0.25, 0.7521, 0.25, 0.7521, 0.25, 0.7521, 0.25, 0.7521, 0.25, 0.7521, 0.25, 0.7521, 0.0, 1.0, 0.0, 1.0, 0.0, 0.7521, 0.0, 1.0, 0.0, 0.7521, 0.0, 0.7521, 0.0, 1.0, 0.0, 1.0, 0.0, 1.0, 0.25, 1.0, 0.25, 1.0, 0.0, 1.0, 0.25, 1.0, 0.0, 1.0, 0.0, 1.0, 0.25, 1.0, 0.25, 0.7521, 0.25, 0.7521, 0.25, 1.0, 0.25, 0.7521, 0.25, 1.0, 0.25, 1.0, 0.25, 0.7521, 0.25, 0.7521, 0.25, 0.7521, 0.0, 0.7521, 0.0, 0.7521, 0.25, 0.7521, 0.0, 0.7521, 0.25, 0.7521, 0.25, 0.7521, 0.0, 0.0, 0.0, 0.0, 0.0, 0.0, 0.0, 0.0, 0.0, 0.0, 0.0, 0.0, 0.0, 0.0, 0.0, 0.0, 0.0, 0.0, 0.0, 0.0, 0.0, 0.0, 0.0, 0.0, 0.0, 0.0, 0.0, 0.0, 0.0, 0.0, 0.0, 0.0, 0.0, 0.0, 0.0, 0.0, 0.0, 0.0, 0.0, 0.0, 0.0, 0.0, 0.0, 0.0, 0.0, 0.0, 0.0, 0.0, 0.0, 0.0, 0.0, 0.0, 0.0, 0.0, 0.0, 0.0, 0.0, 0.0, 0.0, 0.0, 0.0, 0.0, 0.0, 0.0, 0.0, 0.7521, 0.25, 0.7521, 0.0, 0.7521, 0.0, 0.7521, 0.25, 0.7521, 0.0, 0.7521, 0.25, 0.7521, 0.25, 0.7521, 0.0, 0.7521, 0.0, 0.7521, 0.0, 0.7521, 0.0, 0.7521, 0.0, 0.7521, 0.0, 0.7521, 0.0, 0.7521, 0.0, 0.7521, 0.0, 0.7521, 0.0, 0.7521, 0.25, 0.7521, 0.25, 0.7521, 0.0, 0.7521, 0.25, 0.7521, 0.0, 0.7521, 0.0, 0.7521, 0.25, 0.7521, 0.25, 0.7521, 0.25, 0.7521, 0.25, 0.7521, 0.25, 0.7521, 0.25, 0.7521, 0.25, 0.7521, 0.25, 0.7521, 0.25, 1.0, 0.25, 0.7521, 0.25, 0.7521, 0.25, 1.0, 0.25, 0.7521, 0.25, 1.0, 0.25, 1.0, 0.25, 0.7521, 0.25, 0.7521, 0.25, 0.7521, 0.25, 0.7521, 0.25, 0.7521, 0.25, 0.7521, 0.25, 0.7521, 0.25, 0.7521, 0.25, 0.7521, 0.25, 0.7521, 0.25, 1.0, 0.25, 1.0, 0.25, 0.7521, 0.25, 1.0, 0.25, 0.7521, 0.25, 0.7521, 0.25, 1.0, 0.25, 1.0, 0.25, 1.0, 0.25, 1.0, 0.25, 1.0, 0.25, 1.0, 0.25, 1.0, 0.25, 1.0, 0.25, 1.0, 0.25, 0.0, 0.0, 0.0, 0.0, 0.0, 0.0, 0.0, 0.0, 0.0, 0.0, 0.0, 0.0, 0.0, 0.0, 0.0, 0.0, 0.7521, 0.5, 0.7521, 0.25, 0.7521, 0.25, 0.7521, 0.5, 0.0, 0.0, 0.0, 0.0, 0.0, 0.0, 0.0, 0.0, 0.7521, 1.0, 0.7521, 0.75, 0.7521, 0.75, 0.7521, 1.0, 0.7521, 0.75, 1.0, 0.75, 1.0, 0.75, 0.7521, 0.75, 0.0, 0.0, 0.0, 0.0, 0.0, 0.0, 0.0, 0.0, 0.7521, 0.5, 1.0, 0.5, 1.0, 0.5, 0.7521, 0.5, 0.7521, 0.75, 0.7521, 0.5, 0.7521, 0.5, 0.7521, 0.75, 1.0, 0.75, 0.7521, 0.75, 0.7521, 0.75, 1.0, 0.75, 0.7521, 0.25, 1.0, 0.25, 1.0, 0.5, 0.7521, 0.5, 1.0, 0.5, 0.7521, 0.5, 0.7521, 0.5, 1.0, 0.5, 0.0, 0.0, 0.0, 0.0, 0.0, 0.0, 0.0, 0.0, 0.7521, 0.25, 1.0, 0.25, 1.0, 0.25, 0.7521, 0.25, 0.0, 0.0, 0.0, 0.0, 0.0, 0.0, 0.0, 0.0, 0.7521, 0.25, 0.7521, 0.0, 0.7521, 0.0, 0.7521, 0.25, 1.0, 0.25, 0.7521, 0.25, 0.7521, 0.25, 1.0, 0.25, 0.0, 0.0, 0.0, 0.0, 0.0, 0.0, 0.0, 0.0, 0.0, 0.0, 0.0, 0.0, 0.0, 0.0, 0.0, 0.0, 0.0, 0.0, 0.0, 0.0, 0.0, 0.0, 0.0, 0.0])
me_cube_003.materials.append(mat_metal_001)
me_cube_003.materials.append(mat_darkmet)
me_cube_003.materials.append(mat_metal)
me_cube_003.materials.append(mat_material_001)
me_cube_003.materials.append(mat_window_001)
me_cube_003.use_mirror_vertex_groups = False
me_cube_003.update()
me_cube_001 = bpy.data.meshes.new('Cube.001')
me_cube_001.from_pydata([(-0.8047, 5.12, 11.11), (-0.8047, 5.12, 8.631), (-0.8047, -5.12, 11.11), (-0.8047, -5.12, 8.631), (-1.33, 5.12, 11.11), (-1.33, 5.12, 8.631), (-1.33, -5.12, 11.11), (-1.33, -5.12, 8.631)], [], [(0, 4, 6, 2), (3, 2, 6, 7), (7, 6, 4, 5), (5, 1, 3, 7), (1, 0, 2, 3), (5, 4, 0, 1)])
me_cube_001.polygons.foreach_set('use_smooth', [True] * 6)
_uv = me_cube_001.uv_layers.new(name='UVMap')
_uv.uv.foreach_set('vector', [0.625, 0.5, 0.875, 0.5, 0.875, 0.75, 0.625, 0.75, 0.375, 0.75, 0.625, 0.75, 0.625, 1.0, 0.375, 1.0, 0.375, 0.0, 0.625, 0.0, 0.625, 0.25, 0.375, 0.25, 0.125, 0.5, 0.375, 0.5, 0.375, 0.75, 0.125, 0.75, 0.375, 0.5, 0.625, 0.5, 0.625, 0.75, 0.375, 0.75, 0.375, 0.25, 0.625, 0.25, 0.625, 0.5, 0.375, 0.5])
me_cube_001.use_mirror_vertex_groups = False
me_cube_001.update()
me_cube_002 = bpy.data.meshes.new('Cube.002')
me_cube_002.from_pydata([(-0.06735, -6.069, -1.101), (-0.06735, -6.069, 11.11), (-2.067, -6.069, -1.101), (-2.067, -6.069, 11.11), (-0.06735, 6.069, -1.101), (-0.06735, 6.069, 11.11), (-2.067, 6.069, -1.101), (-2.067, 6.069, 11.11), (-0.399, -5.103, -1.101), (-0.06735, -5.434, -1.101), (-0.2721, -5.128, -1.101), (-0.1645, -5.2, -1.101), (-0.0926, -5.307, -1.101), (-0.06735, -5.434, 11.11), (-0.399, -5.103, 11.11), (-0.0926, -5.307, 11.11), (-0.1645, -5.2, 11.11), (-0.2721, -5.128, 11.11), (-2.067, -5.434, -1.101), (-1.736, -5.103, -1.101), (-2.042, -5.307, -1.101), (-1.97, -5.2, -1.101), (-1.863, -5.128, -1.101), (-1.736, -5.103, 11.11), (-2.067, -5.434, 11.11), (-1.863, -5.128, 11.11), (-1.97, -5.2, 11.11), (-2.042, -5.307, 11.11), (-0.06735, 5.434, -1.101), (-0.399, 5.103, -1.101), (-0.0926, 5.307, -1.101), (-0.1645, 5.2, -1.101), (-0.2721, 5.128, -1.101), (-0.399, 5.103, 11.11), (-0.06735, 5.434, 11.11), (-0.2721, 5.128, 11.11), (-0.1645, 5.2, 11.11), (-0.0926, 5.307, 11.11), (-1.736, 5.103, -1.101), (-2.067, 5.434, -1.101), (-1.863, 5.128, -1.101), (-1.97, 5.2, -1.101), (-2.042, 5.307, -1.101), (-2.067, 5.434, 11.11), (-1.736, 5.103, 11.11), (-2.042, 5.307, 11.11), (-1.97, 5.2, 11.11), (-1.863, 5.128, 11.11)], [], [(8, 19, 23, 14), (23, 25, 26, 27, 24, 3, 1, 13, 15, 16, 17, 14), (28, 30, 31, 32, 29, 38, 40, 41, 42, 39, 6, 4), (2, 0, 1, 3), (0, 9, 13, 1), (18, 2, 3, 24), (29, 33, 44, 38), (43, 45, 46, 47, 44, 33, 35, 36, 37, 34, 5, 7), (6, 7, 5, 4), (4, 5, 34, 28), (39, 43, 7, 6), (13, 9, 12, 15), (15, 12, 11, 16), (16, 11, 10, 17), (17, 10, 8, 14), (23, 19, 22, 25), (25, 22, 21, 26), (26, 21, 20, 27), (27, 20, 18, 24), (33, 29, 32, 35), (35, 32, 31, 36), (36, 31, 30, 37), (37, 30, 28, 34), (43, 39, 42, 45), (45, 42, 41, 46), (46, 41, 40, 47), (47, 40, 38, 44), (8, 10, 11, 12, 9, 0, 2, 18, 20, 21, 22, 19)])
me_cube_002.polygons.foreach_set('use_smooth', [True] * 28)
_uv = me_cube_002.uv_layers.new(name='UVMap')
_uv.uv.foreach_set('vector', [0.4564, 1.0, 0.3469, 1.0, 0.3469, 0.0, 0.4564, 0.0, 0.9876, 0.1367, 0.9856, 0.1471, 0.9797, 0.1559, 0.9708, 0.1618, 0.9605, 0.1638, 0.9084, 0.1638, 0.9084, 1.644e-08, 0.9605, 4.403e-09, 0.9708, 0.002068, 0.9797, 0.007958, 0.9856, 0.01677, 0.9876, 0.02717, 0.9356, 0.3277, 0.9252, 0.3256, 0.9164, 0.3197, 0.9105, 0.3109, 0.9084, 0.3005, 0.9084, 0.191, 0.9105, 0.1806, 0.9164, 0.1718, 0.9252, 0.1659, 0.9356, 0.1638, 0.9876, 0.1638, 0.9876, 0.3277, 0.1638, 1.0, -2.441e-09, 1.0, -2.441e-09, 0.0, 0.1638, 0.0, 0.6947, 1.0, 0.6427, 1.0, 0.6427, 0.0, 0.6947, 7.812e-08, 0.7468, 1.0, 0.6947, 1.0, 0.6947, 7.812e-08, 0.7468, 0.0, 0.4948, 1.0, 0.4948, 0.0, 0.6043, 0.0, 0.6043, 1.0, 0.9356, 0.4915, 0.9252, 0.4894, 0.9164, 0.4835, 0.9105, 0.4747, 0.9084, 0.4643, 0.9084, 0.3548, 0.9105, 0.3444, 0.9164, 0.3356, 0.9252, 0.3297, 0.9356, 0.3277, 0.9876, 0.3277, 0.9876, 0.4915, 0.1638, 1.0, 0.1638, 0.0, 0.3277, 0.0, 0.3277, 1.0, 0.766, 1.0, 0.766, 7.812e-08, 0.818, 0.0, 0.818, 1.0, 0.8564, 1.0, 0.8564, 0.0, 0.9084, 7.812e-08, 0.9084, 1.0, 0.6427, 0.0, 0.6427, 1.0, 0.6323, 1.0, 0.6323, 0.0, 0.6323, 0.0, 0.6323, 1.0, 0.6235, 1.0, 0.6235, 0.0, 0.4756, 0.0, 0.4756, 1.0, 0.4668, 1.0, 0.4668, 0.0, 0.4668, 0.0, 0.4668, 1.0, 0.4564, 1.0, 0.4564, 0.0, 0.3469, 0.0, 0.3469, 1.0, 0.3365, 1.0, 0.3365, 0.0, 0.3365, 0.0, 0.3365, 1.0, 0.3277, 1.0, 0.3277, 0.0, 0.766, 0.0, 0.766, 1.0, 0.7572, 1.0, 0.7572, 0.0, 0.7572, 0.0, 0.7572, 1.0, 0.7468, 1.0, 0.7468, 0.0, 0.4948, 0.0, 0.4948, 1.0, 0.4844, 1.0, 0.4844, 0.0, 0.4844, 0.0, 0.4844, 1.0, 0.4756, 1.0, 0.4756, 0.0, 0.8372, 0.0, 0.8372, 1.0, 0.8284, 1.0, 0.8284, 0.0, 0.8284, 0.0, 0.8284, 1.0, 0.818, 1.0, 0.818, 0.0, 0.8564, 0.0, 0.8564, 1.0, 0.846, 1.0, 0.846, 0.0, 0.846, 0.0, 0.846, 1.0, 0.8372, 1.0, 0.8372, 0.0, 0.6235, 0.0, 0.6235, 1.0, 0.6147, 1.0, 0.6147, 0.0, 0.6147, 0.0, 0.6147, 1.0, 0.6043, 1.0, 0.6043, 0.0, 0.9876, 0.6282, 0.9856, 0.6386, 0.9797, 0.6474, 0.9708, 0.6533, 0.9605, 0.6553, 0.9084, 0.6553, 0.9084, 0.4915, 0.9605, 0.4915, 0.9708, 0.4936, 0.9797, 0.4995, 0.9856, 0.5083, 0.9876, 0.5187])
me_cube_002.materials.append(mat_gray)
me_cube_002.use_mirror_vertex_groups = False
me_cube_002.update()

# ---- objects
ob_cube_003 = bpy.data.objects.new('Cube.003', me_cube_003)
ob_cube_001 = bpy.data.objects.new('Cube.001', me_cube_001)
ob_cube_002 = bpy.data.objects.new('Cube.002', me_cube_002)

# ---- transforms, parenting, visibility, modifiers, constraints
ob_cube_003.location = (1.067, 0.0, 1.101)
ob_cube_003.scale = (0.7864, 5.12, 1.102)
ob_cube_003.lock_rotations_4d = False
ob_cube_003.empty_display_type = 'ARROWS'
ob_cube_003.lineart.crease_threshold = 0.0
ob_cube_001.location = (1.067, 0.0, 1.101)
ob_cube_001.lock_rotations_4d = False
ob_cube_001.empty_display_type = 'ARROWS'
ob_cube_001.lineart.crease_threshold = 0.0
_m = ob_cube_001.modifiers.new('Auto Smooth', 'NODES')
_m.node_group = ng_auto_smooth
_gi = [s.identifier for s in ng_auto_smooth.interface.items_tree if s.item_type == 'SOCKET' and s.in_out == 'INPUT']
_m[_gi[1]] = 0.5236  # Angle
ob_cube_002.location = (1.067, 0.0, 1.101)
ob_cube_002.lock_rotations_4d = False
ob_cube_002.empty_display_type = 'ARROWS'
ob_cube_002.lineart.crease_threshold = 0.0
_m = ob_cube_002.modifiers.new('Auto Smooth', 'NODES')
_m.node_group = ng_auto_smooth
_gi = [s.identifier for s in ng_auto_smooth.interface.items_tree if s.item_type == 'SOCKET' and s.in_out == 'INPUT']
_m[_gi[1]] = 0.5236  # Angle

# ---- collection membership
col_collection.objects.link(ob_cube_003)
col_collection.objects.link(ob_cube_001)
col_collection.objects.link(ob_cube_002)

# ---- scene / render settings (as saved in the file)
scene.frame_start = 1; scene.frame_end = 250; scene.frame_set(1)
scene.render.engine = 'BLENDER_EEVEE_NEXT'
scene.cycles.sampling_pattern = 'TABULATED_SOBOL'
scene.view_settings.view_transform = 'Filmic'
bpy.context.view_layer.update()

# ---- added for rendering (the .blend has no active camera and no usable light): camera, sun
cam_auto = bpy.data.cameras.new('AutoCamera')
cam_auto.lens = 50.0
cam_auto.sensor_width = 36.0
cam_auto.clip_end = 1000.0
ob_auto_camera = bpy.data.objects.new('AutoCamera', cam_auto)
scene.collection.objects.link(ob_auto_camera)
ob_auto_camera.location = (16.574, -19.3766, 19.0216)
ob_auto_camera.rotation_euler = (1.09748, -7.21219e-08, 0.694738)
scene.camera = ob_auto_camera
light_auto_sun = bpy.data.lights.new('AutoSun', 'SUN')
light_auto_sun.energy = 3.0
light_auto_sun.angle = 0.0523599
ob_auto_sun = bpy.data.objects.new('AutoSun', light_auto_sun)
scene.collection.objects.link(ob_auto_sun)
ob_auto_sun.rotation_euler = (0.872665, 0.174533, 0.523599)
bpy.context.view_layer.update()
